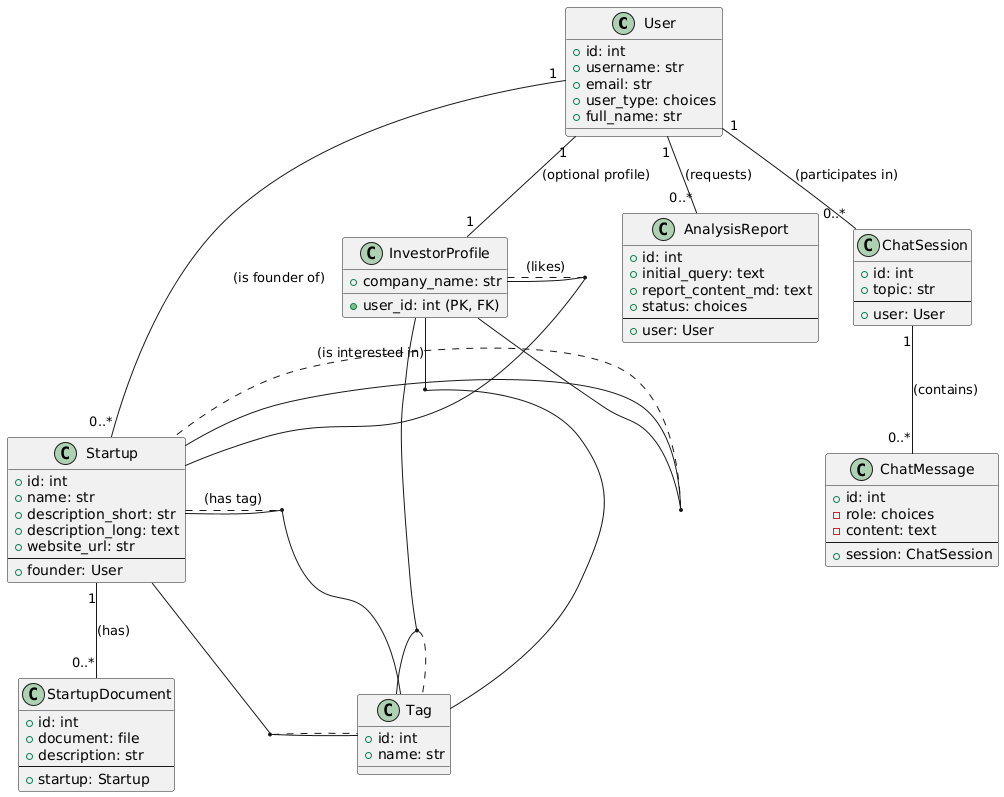

The diagram above was rendered by PlantUML. Its source (embedded in the PNG):
@startuml
' Class Diagram

' Define Classes (Models)
class User {
  + id: int
  + username: str
  + email: str
  + user_type: choices
  + full_name: str
}

class InvestorProfile {
  + user_id: int (PK, FK)
  + company_name: str
}

class Startup {
  + id: int
  + name: str
  + description_short: str
  + description_long: text
  + website_url: str
  --
  + founder: User
}

class StartupDocument {
  + id: int
  + document: file
  + description: str
  --
  + startup: Startup
}

class Tag {
  + id: int
  + name: str
}

class AnalysisReport {
  + id: int
  + initial_query: text
  + report_content_md: text
  + status: choices
  --
  + user: User
}

class ChatSession {
  + id: int
  + topic: str
  --
  + user: User
}

class ChatMessage {
  + id: int
  - role: choices
  - content: text
  --
  + session: ChatSession
}

' Define Relationships
User "1" -- "1" InvestorProfile : (optional profile)
User "1" -- "0..*" Startup : (is founder of)
User "1" -- "0..*" AnalysisReport : (requests)
User "1" -- "0..*" ChatSession : (participates in)

Startup "1" -- "0..*" StartupDocument : (has)

ChatSession "1" -- "0..*" ChatMessage : (contains)

' Many-to-Many Relationships
(Startup, Tag) .. Startup : (has tag)
(Startup, Tag) .. Tag
note on link: ManyToManyField

(InvestorProfile, Tag) .. InvestorProfile : (is interested in)
(InvestorProfile, Tag) .. Tag
note on link: ManyToManyField

(InvestorProfile, Startup) .. InvestorProfile : (likes)
(InvestorProfile, Startup) .. Startup
note on link: ManyToManyField for `liked_startups`

@endumd